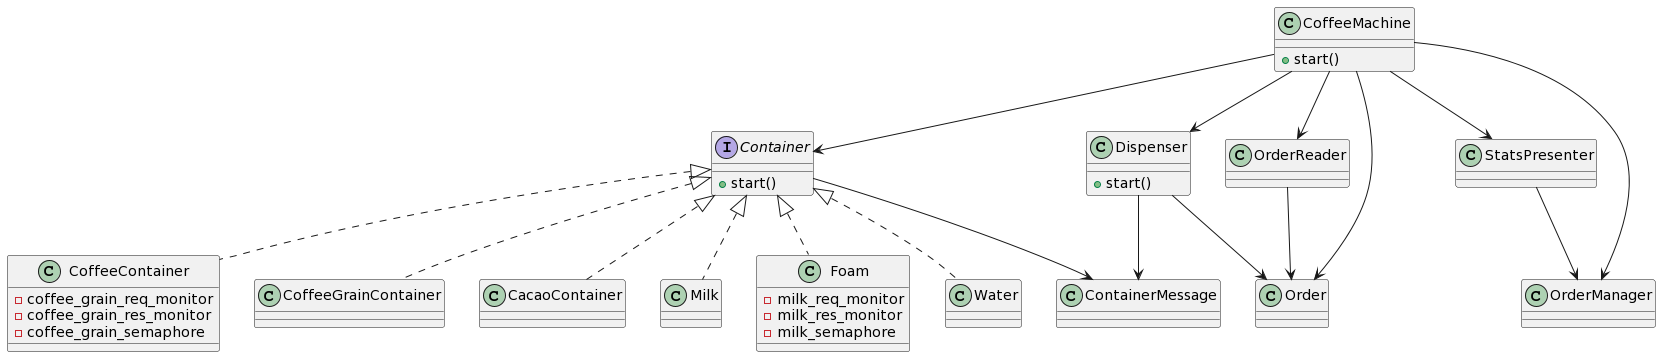

The diagram above was rendered by PlantUML. Its source (embedded in the PNG):
@startuml
class CoffeeMachine {
+ start()
}
interface Container {
+ start()
}
class CoffeeContainer implements Container {
- coffee_grain_req_monitor
- coffee_grain_res_monitor
- coffee_grain_semaphore
}
class CoffeeGrainContainer implements Container {}
class CacaoContainer implements Container {}
class Milk implements Container {}
class Foam implements Container {
- milk_req_monitor
- milk_res_monitor
- milk_semaphore
}
class Water implements Container {}
class Dispenser {
+start()
}



CoffeeMachine --> Container
CoffeeMachine --> Dispenser
CoffeeMachine --> StatsPresenter
CoffeeMachine --> OrderManager
CoffeeMachine --> OrderReader 
StatsPresenter --> OrderManager
CoffeeMachine --> Order
Dispenser --> Order
OrderReader --> Order
Dispenser --> ContainerMessage
Container --> ContainerMessage
@enduml